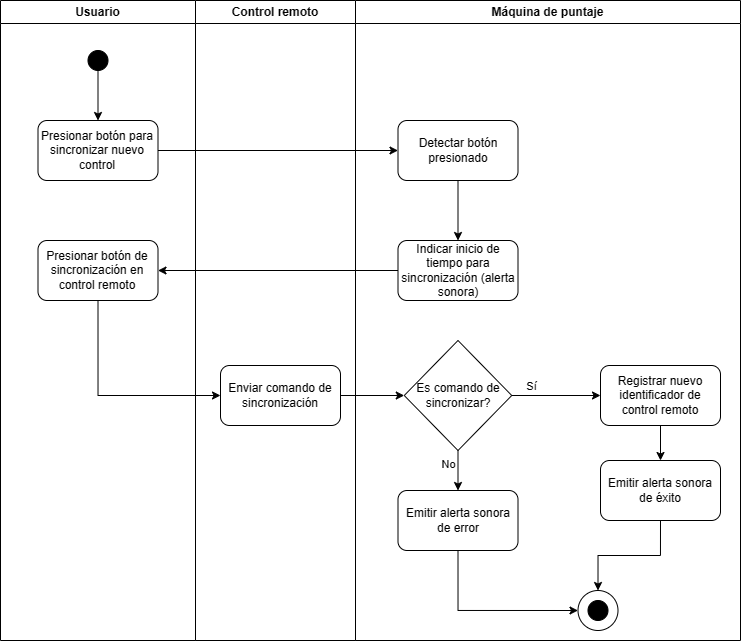

The diagram above was exported from draw.io. Its source (the exported page's mxGraphModel, read from the mxfile embedded in the PNG):
<mxGraphModel dx="251" dy="643" grid="1" gridSize="10" guides="1" tooltips="1" connect="1" arrows="1" fold="1" page="1" pageScale="1" pageWidth="850" pageHeight="1100" math="0" shadow="0">
  <root>
    <mxCell id="0" />
    <mxCell id="1" parent="0" />
    <mxCell id="S5m8VR_HZ--lrlstfprA-1" value="Usuario" style="swimlane;whiteSpace=wrap;html=1;startSize=23;" parent="1" vertex="1">
      <mxGeometry x="960" y="120" width="195" height="640" as="geometry" />
    </mxCell>
    <mxCell id="18j1XGoCvIrTiXG_NGVG-85" value="" style="ellipse;whiteSpace=wrap;html=1;aspect=fixed;fillColor=#000000;" parent="S5m8VR_HZ--lrlstfprA-1" vertex="1">
      <mxGeometry x="87.5" y="50" width="20" height="20" as="geometry" />
    </mxCell>
    <mxCell id="18j1XGoCvIrTiXG_NGVG-63" value="Presionar botón para sincronizar nuevo control" style="rounded=1;whiteSpace=wrap;html=1;" parent="S5m8VR_HZ--lrlstfprA-1" vertex="1">
      <mxGeometry x="37.5" y="120" width="120" height="60" as="geometry" />
    </mxCell>
    <mxCell id="S5m8VR_HZ--lrlstfprA-4" value="" style="edgeStyle=orthogonalEdgeStyle;rounded=0;orthogonalLoop=1;jettySize=auto;html=1;" parent="S5m8VR_HZ--lrlstfprA-1" source="18j1XGoCvIrTiXG_NGVG-85" target="18j1XGoCvIrTiXG_NGVG-63" edge="1">
      <mxGeometry relative="1" as="geometry" />
    </mxCell>
    <mxCell id="wDgB7R5WLJVPPXyU6Aqu-8" value="Presionar botón de sincronización en control remoto" style="rounded=1;whiteSpace=wrap;html=1;" vertex="1" parent="S5m8VR_HZ--lrlstfprA-1">
      <mxGeometry x="37.5" y="240" width="120" height="60" as="geometry" />
    </mxCell>
    <mxCell id="ePJA7sKkPswgZLmJT1RE-7" value="" style="edgeStyle=orthogonalEdgeStyle;rounded=0;orthogonalLoop=1;jettySize=auto;html=1;entryX=0;entryY=0.5;entryDx=0;entryDy=0;" parent="1" source="18j1XGoCvIrTiXG_NGVG-63" target="wDgB7R5WLJVPPXyU6Aqu-1" edge="1">
      <mxGeometry relative="1" as="geometry">
        <mxPoint x="1195" y="270" as="targetPoint" />
      </mxGeometry>
    </mxCell>
    <mxCell id="7F6fqmXWAmK54oai2_qa-39" value="Máquina de puntaje" style="swimlane;whiteSpace=wrap;html=1;" parent="1" vertex="1">
      <mxGeometry x="1315" y="120" width="385" height="640" as="geometry" />
    </mxCell>
    <mxCell id="wDgB7R5WLJVPPXyU6Aqu-7" style="edgeStyle=orthogonalEdgeStyle;rounded=0;orthogonalLoop=1;jettySize=auto;html=1;exitX=0.5;exitY=1;exitDx=0;exitDy=0;entryX=0.5;entryY=0;entryDx=0;entryDy=0;" edge="1" parent="7F6fqmXWAmK54oai2_qa-39" source="wDgB7R5WLJVPPXyU6Aqu-1" target="wDgB7R5WLJVPPXyU6Aqu-6">
      <mxGeometry relative="1" as="geometry" />
    </mxCell>
    <mxCell id="wDgB7R5WLJVPPXyU6Aqu-1" value="Detectar botón presionado" style="rounded=1;whiteSpace=wrap;html=1;" vertex="1" parent="7F6fqmXWAmK54oai2_qa-39">
      <mxGeometry x="42.5" y="120" width="120" height="60" as="geometry" />
    </mxCell>
    <mxCell id="18j1XGoCvIrTiXG_NGVG-73" value="" style="group" parent="7F6fqmXWAmK54oai2_qa-39" vertex="1" connectable="0">
      <mxGeometry x="222.5" y="590" width="40" height="40" as="geometry" />
    </mxCell>
    <mxCell id="18j1XGoCvIrTiXG_NGVG-71" value="" style="ellipse;whiteSpace=wrap;html=1;aspect=fixed;" parent="18j1XGoCvIrTiXG_NGVG-73" vertex="1">
      <mxGeometry width="40" height="40" as="geometry" />
    </mxCell>
    <mxCell id="18j1XGoCvIrTiXG_NGVG-72" value="" style="ellipse;whiteSpace=wrap;html=1;aspect=fixed;fillColor=#000000;" parent="18j1XGoCvIrTiXG_NGVG-73" vertex="1">
      <mxGeometry x="10" y="10" width="20" height="20" as="geometry" />
    </mxCell>
    <mxCell id="wDgB7R5WLJVPPXyU6Aqu-6" value="Indicar inicio de tiempo para sincronización (alerta sonora)" style="rounded=1;whiteSpace=wrap;html=1;" vertex="1" parent="7F6fqmXWAmK54oai2_qa-39">
      <mxGeometry x="42.5" y="240" width="120" height="60" as="geometry" />
    </mxCell>
    <mxCell id="wDgB7R5WLJVPPXyU6Aqu-14" style="edgeStyle=orthogonalEdgeStyle;rounded=0;orthogonalLoop=1;jettySize=auto;html=1;exitX=1;exitY=0.5;exitDx=0;exitDy=0;entryX=0;entryY=0.5;entryDx=0;entryDy=0;" edge="1" parent="7F6fqmXWAmK54oai2_qa-39" source="wDgB7R5WLJVPPXyU6Aqu-12" target="wDgB7R5WLJVPPXyU6Aqu-15">
      <mxGeometry relative="1" as="geometry">
        <mxPoint x="275" y="409.9999999999999" as="targetPoint" />
      </mxGeometry>
    </mxCell>
    <mxCell id="wDgB7R5WLJVPPXyU6Aqu-16" value="Sí" style="edgeLabel;html=1;align=center;verticalAlign=middle;resizable=0;points=[];" vertex="1" connectable="0" parent="wDgB7R5WLJVPPXyU6Aqu-14">
      <mxGeometry x="-0.1616" y="-1" relative="1" as="geometry">
        <mxPoint x="-18" y="-10" as="offset" />
      </mxGeometry>
    </mxCell>
    <mxCell id="wDgB7R5WLJVPPXyU6Aqu-21" style="edgeStyle=orthogonalEdgeStyle;rounded=0;orthogonalLoop=1;jettySize=auto;html=1;exitX=0.5;exitY=1;exitDx=0;exitDy=0;" edge="1" parent="7F6fqmXWAmK54oai2_qa-39" source="wDgB7R5WLJVPPXyU6Aqu-12" target="wDgB7R5WLJVPPXyU6Aqu-20">
      <mxGeometry relative="1" as="geometry" />
    </mxCell>
    <mxCell id="wDgB7R5WLJVPPXyU6Aqu-22" value="No" style="edgeLabel;html=1;align=center;verticalAlign=middle;resizable=0;points=[];" vertex="1" connectable="0" parent="wDgB7R5WLJVPPXyU6Aqu-21">
      <mxGeometry x="-0.2939" y="-1" relative="1" as="geometry">
        <mxPoint x="-9" as="offset" />
      </mxGeometry>
    </mxCell>
    <mxCell id="wDgB7R5WLJVPPXyU6Aqu-12" value="Es comando de sincronizar?" style="rhombus;whiteSpace=wrap;html=1;" vertex="1" parent="7F6fqmXWAmK54oai2_qa-39">
      <mxGeometry x="48.75" y="340" width="107.5" height="110" as="geometry" />
    </mxCell>
    <mxCell id="wDgB7R5WLJVPPXyU6Aqu-18" style="edgeStyle=orthogonalEdgeStyle;rounded=0;orthogonalLoop=1;jettySize=auto;html=1;exitX=0.5;exitY=1;exitDx=0;exitDy=0;entryX=0.5;entryY=0;entryDx=0;entryDy=0;" edge="1" parent="7F6fqmXWAmK54oai2_qa-39" source="wDgB7R5WLJVPPXyU6Aqu-15" target="wDgB7R5WLJVPPXyU6Aqu-17">
      <mxGeometry relative="1" as="geometry" />
    </mxCell>
    <mxCell id="wDgB7R5WLJVPPXyU6Aqu-15" value="Registrar nuevo identificador de control remoto" style="rounded=1;whiteSpace=wrap;html=1;" vertex="1" parent="7F6fqmXWAmK54oai2_qa-39">
      <mxGeometry x="245" y="365" width="120" height="60" as="geometry" />
    </mxCell>
    <mxCell id="wDgB7R5WLJVPPXyU6Aqu-19" style="edgeStyle=orthogonalEdgeStyle;rounded=0;orthogonalLoop=1;jettySize=auto;html=1;exitX=0.5;exitY=1;exitDx=0;exitDy=0;entryX=0.5;entryY=0;entryDx=0;entryDy=0;" edge="1" parent="7F6fqmXWAmK54oai2_qa-39" source="wDgB7R5WLJVPPXyU6Aqu-17" target="18j1XGoCvIrTiXG_NGVG-71">
      <mxGeometry relative="1" as="geometry" />
    </mxCell>
    <mxCell id="wDgB7R5WLJVPPXyU6Aqu-17" value="Emitir alerta sonora de éxito" style="rounded=1;whiteSpace=wrap;html=1;" vertex="1" parent="7F6fqmXWAmK54oai2_qa-39">
      <mxGeometry x="245" y="460" width="120" height="60" as="geometry" />
    </mxCell>
    <mxCell id="wDgB7R5WLJVPPXyU6Aqu-23" style="edgeStyle=orthogonalEdgeStyle;rounded=0;orthogonalLoop=1;jettySize=auto;html=1;exitX=0.5;exitY=1;exitDx=0;exitDy=0;entryX=0;entryY=0.5;entryDx=0;entryDy=0;" edge="1" parent="7F6fqmXWAmK54oai2_qa-39" source="wDgB7R5WLJVPPXyU6Aqu-20" target="18j1XGoCvIrTiXG_NGVG-71">
      <mxGeometry relative="1" as="geometry" />
    </mxCell>
    <mxCell id="wDgB7R5WLJVPPXyU6Aqu-20" value="Emitir alerta sonora de error" style="rounded=1;whiteSpace=wrap;html=1;" vertex="1" parent="7F6fqmXWAmK54oai2_qa-39">
      <mxGeometry x="42.5" y="490" width="120" height="60" as="geometry" />
    </mxCell>
    <mxCell id="wDgB7R5WLJVPPXyU6Aqu-9" style="edgeStyle=orthogonalEdgeStyle;rounded=0;orthogonalLoop=1;jettySize=auto;html=1;exitX=0;exitY=0.5;exitDx=0;exitDy=0;" edge="1" parent="1" source="wDgB7R5WLJVPPXyU6Aqu-6" target="wDgB7R5WLJVPPXyU6Aqu-8">
      <mxGeometry relative="1" as="geometry" />
    </mxCell>
    <mxCell id="wDgB7R5WLJVPPXyU6Aqu-24" value="Control remoto" style="swimlane;whiteSpace=wrap;html=1;startSize=23;" vertex="1" parent="1">
      <mxGeometry x="1155" y="120" width="160" height="640" as="geometry" />
    </mxCell>
    <mxCell id="wDgB7R5WLJVPPXyU6Aqu-29" value="" style="edgeStyle=orthogonalEdgeStyle;rounded=0;orthogonalLoop=1;jettySize=auto;html=1;exitX=0.5;exitY=1;exitDx=0;exitDy=0;entryX=0;entryY=0.5;entryDx=0;entryDy=0;" edge="1" parent="1" source="wDgB7R5WLJVPPXyU6Aqu-8" target="wDgB7R5WLJVPPXyU6Aqu-28">
      <mxGeometry relative="1" as="geometry">
        <mxPoint x="1058" y="420" as="sourcePoint" />
        <mxPoint x="1364" y="515" as="targetPoint" />
      </mxGeometry>
    </mxCell>
    <mxCell id="wDgB7R5WLJVPPXyU6Aqu-30" style="edgeStyle=orthogonalEdgeStyle;rounded=0;orthogonalLoop=1;jettySize=auto;html=1;exitX=1;exitY=0.5;exitDx=0;exitDy=0;entryX=0;entryY=0.5;entryDx=0;entryDy=0;" edge="1" parent="1" source="wDgB7R5WLJVPPXyU6Aqu-28" target="wDgB7R5WLJVPPXyU6Aqu-12">
      <mxGeometry relative="1" as="geometry" />
    </mxCell>
    <mxCell id="wDgB7R5WLJVPPXyU6Aqu-28" value="Enviar comando de sincronización" style="rounded=1;whiteSpace=wrap;html=1;" vertex="1" parent="1">
      <mxGeometry x="1180" y="485" width="120" height="60" as="geometry" />
    </mxCell>
  </root>
</mxGraphModel>